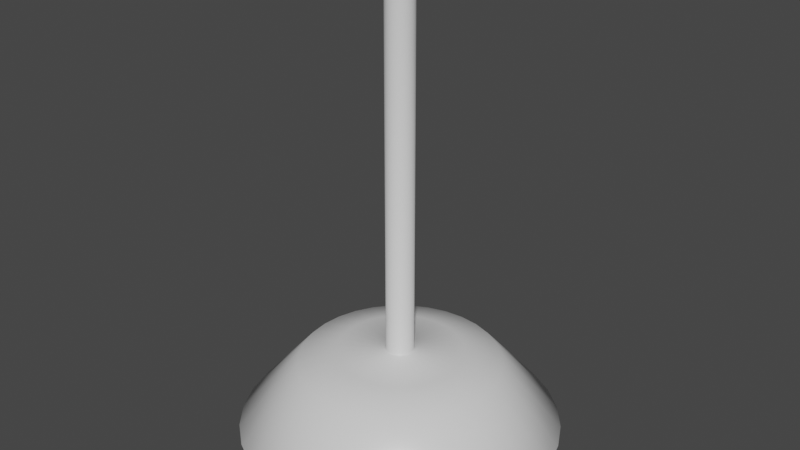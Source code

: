 # Source: lampa_sufitowa.blend  (saved by Blender 2.91.10; exported with 4.5.12 LTS)
import bpy
from mathutils import Matrix  # noqa: F401  (used for matrix-valued properties, if any)

bpy.ops.wm.read_factory_settings(use_empty=True)
scene = bpy.context.scene
scene.name = 'Scene'

# ---- collections
col_collection = bpy.data.collections.new('Collection'); scene.collection.children.link(col_collection)

# ---- materials (node trees are filled in below, after node groups)
mat_metal = bpy.data.materials.new('metal')
mat_metal.alpha_threshold = 0.0
mat_metal.use_transparent_shadow = False
mat_metal.line_color = (0.0, 0.0, 0.0, 1.0)

# ---- material node trees
mat_metal.use_nodes = True; mat_metal.node_tree.nodes.clear()
_N = mat_metal.node_tree.nodes; _L = mat_metal.node_tree.links
n0 = _N.new('ShaderNodeOutputMaterial'); n0.name = 'Material Output'; n0.location = (300, 300)
n1 = _N.new('ShaderNodeBsdfPrincipled'); n1.name = 'Principled BSDF'; n1.location = (10, 300)
n1.distribution = 'GGX'
n1.subsurface_method = 'BURLEY'
n1.inputs[2].default_value = 0.4
n1.inputs[3].default_value = 1.45
n1.inputs[27].default_value = (0.0, 0.0, 0.0, 1.0)
n1.inputs[28].default_value = 1.0
_L.new(n1.outputs[0], n0.inputs[0])
n0.is_active_output = True

# ---- world
world_world = bpy.data.worlds.new('World'); scene.world = world_world
world_world.use_nodes = True; world_world.node_tree.nodes.clear()
_N = world_world.node_tree.nodes; _L = world_world.node_tree.links
n0 = _N.new('ShaderNodeOutputWorld'); n0.name = 'World Output'; n0.location = (300, 300)
n1 = _N.new('ShaderNodeBackground'); n1.name = 'Background'; n1.location = (10, 300)
n1.inputs[0].default_value = (0.05088, 0.05088, 0.05088, 1.0)
_L.new(n1.outputs[0], n0.inputs[0])
n0.is_active_output = True
world_world.color = (0.05088, 0.05088, 0.05088)
world_world.use_sun_shadow = False
world_world.sun_shadow_jitter_overblur = 0.0

# ---- meshes
me_cylinder = bpy.data.meshes.new('Cylinder')
me_cylinder.from_pydata([(4.486e-08, 0.6222, 1.0), (0.1214, 0.6103, 1.0), (0.2381, 0.5749, 1.0), (0.3457, 0.5174, 1.0), (0.44, 0.44, 1.0), (0.5174, 0.3457, 1.0), (0.5749, 0.2381, 1.0), (0.6103, 0.1214, 1.0), (0.6222, 1.546e-07, 1.0), (0.6103, -0.1214, 1.0), (0.5749, -0.2381, 1.0), (0.5174, -0.3457, 1.0), (0.44, -0.44, 1.0), (0.3457, -0.5174, 1.0), (0.2381, -0.5749, 1.0), (0.1214, -0.6103, 1.0), (-1.579e-07, -0.6222, 1.0), (-0.1214, -0.6103, 1.0), (-0.2381, -0.5749, 1.0), (-0.3457, -0.5174, 1.0), (-0.44, -0.44, 1.0), (-0.5174, -0.3457, 1.0), (-0.5749, -0.2381, 1.0), (-0.6103, -0.1214, 1.0), (-0.6222, 7.085e-07, 1.0), (-0.6103, 0.1214, 1.0), (-0.5749, 0.2381, 1.0), (-0.5174, 0.3457, 1.0), (-0.44, 0.44, 1.0), (-0.3457, 0.5174, 1.0), (-0.2381, 0.5749, 1.0), (-0.1214, 0.6103, 1.0), (0.07593, 0.3817, 1.066), (7e-08, 0.3892, 1.066), (0.1489, 0.3596, 1.066), (0.2162, 0.3236, 1.066), (0.2752, 0.2752, 1.066), (0.3236, 0.2162, 1.066), (0.3596, 0.1489, 1.066), (0.3817, 0.07593, 1.066), (0.3892, 2.083e-07, 1.066), (0.3817, -0.07593, 1.066), (0.3596, -0.1489, 1.066), (0.3236, -0.2162, 1.066), (0.2752, -0.2752, 1.066), (0.2162, -0.3236, 1.066), (0.1489, -0.3596, 1.066), (0.07593, -0.3817, 1.066), (-5.683e-08, -0.3892, 1.066), (-0.07593, -0.3817, 1.066), (-0.1489, -0.3596, 1.066), (-0.2162, -0.3236, 1.066), (-0.2752, -0.2752, 1.066), (-0.3236, -0.2162, 1.066), (-0.3596, -0.1489, 1.066), (-0.3817, -0.07593, 1.066), (-0.3892, 5.548e-07, 1.066), (-0.3817, 0.07593, 1.066), (-0.3596, 0.1489, 1.066), (-0.3236, 0.2162, 1.066), (-0.2752, 0.2752, 1.066), (-0.2162, 0.3236, 1.066), (-0.1489, 0.3596, 1.066), (-0.07593, 0.3817, 1.066), (0.01662, 0.08355, 3.253), (2.605e-07, 0.08519, 3.253), (0.0326, 0.0787, 3.253), (0.04733, 0.07083, 3.253), (0.06024, 0.06024, 3.253), (0.07083, 0.04733, 3.253), (0.0787, 0.0326, 3.253), (0.08355, 0.01662, 3.253), (0.08519, 2.944e-07, 3.253), (0.08355, -0.01662, 3.253), (0.0787, -0.0326, 3.253), (0.07083, -0.04733, 3.253), (0.06024, -0.06024, 3.253), (0.04733, -0.07083, 3.253), (0.0326, -0.0787, 3.253), (0.01662, -0.08355, 3.253), (2.327e-07, -0.08519, 3.253), (-0.01662, -0.08355, 3.253), (-0.0326, -0.0787, 3.253), (-0.04733, -0.07083, 3.253), (-0.06024, -0.06024, 3.253), (-0.07083, -0.04733, 3.253), (-0.0787, -0.0326, 3.253), (-0.08355, -0.01662, 3.253), (-0.08519, 3.702e-07, 3.253), (-0.08355, 0.01662, 3.253), (-0.0787, 0.0326, 3.253), (-0.07083, 0.04733, 3.253), (-0.06024, 0.06024, 3.253), (-0.04733, 0.07083, 3.253), (-0.0326, 0.0787, 3.253), (-0.01662, 0.08355, 3.253), (4.97e-08, 0.4387, 0.9073), (0.08559, 0.4303, 0.9073), (0.1679, 0.4053, 0.9073), (0.2437, 0.3648, 0.9073), (0.3102, 0.3102, 0.9073), (0.3648, 0.2437, 0.9073), (0.4053, 0.1679, 0.9073), (0.4303, 0.08559, 0.9073), (0.4387, 2.108e-07, 0.9073), (0.4303, -0.08559, 0.9073), (0.4053, -0.1679, 0.9073), (0.3648, -0.2437, 0.9073), (0.3102, -0.3102, 0.9073), (0.2437, -0.3648, 0.9073), (0.1679, -0.4053, 0.9073), (0.08559, -0.4303, 0.9073), (-9.324e-08, -0.4387, 0.9073), (-0.08559, -0.4303, 0.9073), (-0.1679, -0.4053, 0.9073), (-0.2437, -0.3648, 0.9073), (-0.3102, -0.3102, 0.9073), (-0.3648, -0.2437, 0.9073), (-0.4053, -0.1679, 0.9073), (-0.4303, -0.08558, 0.9073), (-0.4387, 6.013e-07, 0.9073), (-0.4303, 0.08559, 0.9073), (-0.4053, 0.1679, 0.9073), (-0.3648, 0.2437, 0.9073), (-0.3102, 0.3102, 0.9073), (-0.2437, 0.3648, 0.9073), (-0.1679, 0.4053, 0.9073), (-0.08558, 0.4303, 0.9073), (1.321e-09, 0.9889, 0.5654), (8.643e-10, 0.9927, 0.5738), (0.1937, 0.9736, 0.5738), (0.1929, 0.9699, 0.5654), (0.3799, 0.9172, 0.5738), (0.3784, 0.9136, 0.5654), (0.5515, 0.8254, 0.5738), (0.5494, 0.8222, 0.5654), (0.702, 0.702, 0.5738), (0.6992, 0.6992, 0.5654), (0.8254, 0.5515, 0.5738), (0.8222, 0.5494, 0.5654), (0.9172, 0.3799, 0.5738), (0.9136, 0.3784, 0.5654), (0.9736, 0.1937, 0.5738), (0.9699, 0.1929, 0.5654), (0.9927, 7.702e-08, 0.5738), (0.9889, 7.783e-08, 0.5654), (0.9736, -0.1937, 0.5738), (0.9699, -0.1929, 0.5654), (0.9172, -0.3799, 0.5738), (0.9136, -0.3784, 0.5654), (0.8254, -0.5515, 0.5738), (0.8222, -0.5494, 0.5654), (0.702, -0.702, 0.5738), (0.6992, -0.6992, 0.5654), (0.5515, -0.8254, 0.5738), (0.5494, -0.8222, 0.5654), (0.3799, -0.9172, 0.5738), (0.3784, -0.9136, 0.5654), (0.1937, -0.9736, 0.5738), (0.1929, -0.9699, 0.5654), (-3.226e-07, -0.9927, 0.5738), (-3.209e-07, -0.9889, 0.5654), (-0.1937, -0.9736, 0.5738), (-0.1929, -0.9699, 0.5654), (-0.3799, -0.9172, 0.5738), (-0.3784, -0.9136, 0.5654), (-0.5515, -0.8254, 0.5738), (-0.5494, -0.8222, 0.5654), (-0.702, -0.702, 0.5738), (-0.6992, -0.6992, 0.5654), (-0.8254, -0.5515, 0.5738), (-0.8222, -0.5494, 0.5654), (-0.9172, -0.3799, 0.5738), (-0.9136, -0.3784, 0.5654), (-0.9736, -0.1937, 0.5738), (-0.9699, -0.1929, 0.5654), (-0.9927, 9.606e-07, 0.5738), (-0.9889, 9.58e-07, 0.5654), (-0.9736, 0.1937, 0.5738), (-0.9699, 0.1929, 0.5654), (-0.9172, 0.3799, 0.5738), (-0.9136, 0.3784, 0.5654), (-0.8254, 0.5515, 0.5738), (-0.8222, 0.5494, 0.5654), (-0.702, 0.702, 0.5738), (-0.6992, 0.6992, 0.5654), (-0.5515, 0.8254, 0.5738), (-0.5494, 0.8222, 0.5654), (-0.3799, 0.9172, 0.5738), (-0.3784, 0.9136, 0.5654), (-0.1937, 0.9736, 0.5738), (-0.1929, 0.9699, 0.5654), (9.169e-09, 0.9207, 0.5725), (7.074e-09, 0.9404, 0.5654), (0.1835, 0.9224, 0.5654), (0.1796, 0.903, 0.5725), (0.3599, 0.8688, 0.5654), (0.3523, 0.8506, 0.5725), (0.5225, 0.7819, 0.5654), (0.5115, 0.7656, 0.5725), (0.665, 0.665, 0.5654), (0.6511, 0.6511, 0.5725), (0.7819, 0.5225, 0.5654), (0.7656, 0.5115, 0.5725), (0.8688, 0.3599, 0.5654), (0.8506, 0.3523, 0.5725), (0.9224, 0.1835, 0.5654), (0.903, 0.1796, 0.5725), (0.9404, 8.798e-08, 0.5654), (0.9207, 9.241e-08, 0.5725), (0.9224, -0.1835, 0.5654), (0.903, -0.1796, 0.5725), (0.8688, -0.3599, 0.5654), (0.8506, -0.3523, 0.5725), (0.7819, -0.5225, 0.5654), (0.7656, -0.5115, 0.5725), (0.665, -0.665, 0.5654), (0.6511, -0.6511, 0.5725), (0.5225, -0.7819, 0.5654), (0.5115, -0.7656, 0.5725), (0.3599, -0.8688, 0.5654), (0.3523, -0.8506, 0.5725), (0.1835, -0.9224, 0.5654), (0.1796, -0.903, 0.5725), (-2.994e-07, -0.9404, 0.5654), (-2.908e-07, -0.9207, 0.5725), (-0.1835, -0.9224, 0.5654), (-0.1796, -0.903, 0.5725), (-0.3599, -0.8688, 0.5654), (-0.3523, -0.8506, 0.5725), (-0.5225, -0.7819, 0.5654), (-0.5115, -0.7656, 0.5725), (-0.665, -0.665, 0.5654), (-0.6511, -0.6511, 0.5725), (-0.7819, -0.5225, 0.5654), (-0.7656, -0.5115, 0.5725), (-0.8688, -0.3599, 0.5654), (-0.8506, -0.3523, 0.5725), (-0.9224, -0.1835, 0.5654), (-0.903, -0.1796, 0.5725), (-0.9404, 9.25e-07, 0.5654), (-0.9207, 9.12e-07, 0.5725), (-0.9224, 0.1835, 0.5654), (-0.903, 0.1796, 0.5725), (-0.8688, 0.3599, 0.5654), (-0.8506, 0.3523, 0.5725), (-0.7819, 0.5225, 0.5654), (-0.7656, 0.5115, 0.5725), (-0.665, 0.665, 0.5654), (-0.6511, 0.6511, 0.5725), (-0.5225, 0.7819, 0.5654), (-0.5115, 0.7656, 0.5725), (-0.3599, 0.8688, 0.5654), (-0.3523, 0.8506, 0.5725), (-0.1835, 0.9224, 0.5654), (-0.1796, 0.903, 0.5725), (4.605e-08, 0.5114, 0.8967), (4.504e-08, 0.5232, 0.9002), (0.1021, 0.5131, 0.9002), (0.09978, 0.5016, 0.8967), (0.2002, 0.4834, 0.9002), (0.1957, 0.4725, 0.8967), (0.2907, 0.435, 0.9002), (0.2841, 0.4252, 0.8967), (0.37, 0.37, 0.9002), (0.3616, 0.3616, 0.8967), (0.435, 0.2907, 0.9002), (0.4252, 0.2841, 0.8967), (0.4834, 0.2002, 0.9002), (0.4725, 0.1957, 0.8967), (0.5131, 0.1021, 0.9002), (0.5016, 0.09978, 0.8967), (0.5232, 1.901e-07, 0.9002), (0.5114, 1.93e-07, 0.8967), (0.5131, -0.1021, 0.9002), (0.5016, -0.09978, 0.8967), (0.4834, -0.2002, 0.9002), (0.4725, -0.1957, 0.8967), (0.435, -0.2907, 0.9002), (0.4252, -0.2841, 0.8967), (0.37, -0.37, 0.9002), (0.3616, -0.3616, 0.8967), (0.2907, -0.435, 0.9002), (0.2841, -0.4252, 0.8967), (0.2002, -0.4834, 0.9002), (0.1957, -0.4725, 0.8967), (0.1021, -0.5131, 0.9002), (0.09978, -0.5016, 0.8967), (-1.254e-07, -0.5232, 0.9002), (-1.206e-07, -0.5114, 0.8967), (-0.1021, -0.5131, 0.9002), (-0.09978, -0.5016, 0.8967), (-0.2002, -0.4834, 0.9002), (-0.1957, -0.4725, 0.8967), (-0.2907, -0.435, 0.9002), (-0.2841, -0.4252, 0.8967), (-0.37, -0.37, 0.9002), (-0.3616, -0.3616, 0.8967), (-0.435, -0.2907, 0.9002), (-0.4252, -0.2841, 0.8967), (-0.4834, -0.2002, 0.9002), (-0.4725, -0.1957, 0.8967), (-0.5131, -0.1021, 0.9002), (-0.5016, -0.09978, 0.8967), (-0.5232, 6.558e-07, 0.9002), (-0.5114, 6.482e-07, 0.8967), (-0.5131, 0.1021, 0.9002), (-0.5016, 0.09978, 0.8967), (-0.4834, 0.2002, 0.9002), (-0.4725, 0.1957, 0.8967), (-0.435, 0.2907, 0.9002), (-0.4252, 0.2841, 0.8967), (-0.37, 0.37, 0.9002), (-0.3616, 0.3616, 0.8967), (-0.2907, 0.435, 0.9002), (-0.2841, 0.4252, 0.8967), (-0.2002, 0.4834, 0.9002), (-0.1957, 0.4725, 0.8967), (-0.1021, 0.5131, 0.9002), (-0.09977, 0.5016, 0.8967), (0.01662, 0.08355, 1.09), (0.01879, 0.09445, 1.079), (1.083e-07, 0.0963, 1.079), (1.109e-07, 0.08519, 1.09), (0.0326, 0.0787, 1.09), (0.03685, 0.08897, 1.079), (0.04733, 0.07083, 1.09), (0.0535, 0.08007, 1.079), (0.06024, 0.06024, 1.09), (0.0681, 0.0681, 1.079), (0.07083, 0.04733, 1.09), (0.08007, 0.0535, 1.079), (0.0787, 0.0326, 1.09), (0.08897, 0.03685, 1.079), (0.08355, 0.01662, 1.09), (0.09445, 0.01879, 1.079), (0.08519, 2.944e-07, 1.09), (0.0963, 2.913e-07, 1.079), (0.08355, -0.01662, 1.09), (0.09445, -0.01879, 1.079), (0.0787, -0.0326, 1.09), (0.08897, -0.03685, 1.079), (0.07083, -0.04733, 1.09), (0.08007, -0.0535, 1.079), (0.06024, -0.06024, 1.09), (0.0681, -0.0681, 1.079), (0.04733, -0.07083, 1.09), (0.0535, -0.08007, 1.079), (0.0326, -0.0787, 1.09), (0.03685, -0.08897, 1.079), (0.01662, -0.08355, 1.09), (0.01879, -0.09445, 1.079), (8.316e-08, -0.08519, 1.09), (7.688e-08, -0.0963, 1.079), (-0.01662, -0.08355, 1.09), (-0.01879, -0.09445, 1.079), (-0.0326, -0.0787, 1.09), (-0.03685, -0.08897, 1.079), (-0.04733, -0.07083, 1.09), (-0.0535, -0.08007, 1.079), (-0.06024, -0.06024, 1.09), (-0.0681, -0.0681, 1.079), (-0.07083, -0.04733, 1.09), (-0.08007, -0.0535, 1.079), (-0.0787, -0.0326, 1.09), (-0.08897, -0.03685, 1.079), (-0.08355, -0.01662, 1.09), (-0.09445, -0.01879, 1.079), (-0.08519, 3.702e-07, 1.09), (-0.0963, 3.77e-07, 1.079), (-0.08355, 0.01662, 1.09), (-0.09445, 0.01879, 1.079), (-0.0787, 0.0326, 1.09), (-0.08897, 0.03685, 1.079), (-0.07083, 0.04733, 1.09), (-0.08007, 0.0535, 1.079), (-0.06024, 0.06024, 1.09), (-0.0681, 0.0681, 1.079), (-0.04733, 0.07083, 1.09), (-0.0535, 0.08007, 1.079), (-0.0326, 0.0787, 1.09), (-0.03685, 0.08897, 1.079), (-0.01662, 0.08355, 1.09), (-0.01879, 0.09445, 1.079), (4.933e-08, 0.4636, 0.7751), (4.852e-08, 0.4779, 0.7857), (0.09324, 0.4688, 0.7857), (0.09045, 0.4547, 0.7751), (0.1829, 0.4416, 0.7857), (0.1774, 0.4283, 0.7751), (0.2655, 0.3974, 0.7857), (0.2576, 0.3855, 0.7751), (0.338, 0.338, 0.7857), (0.3278, 0.3278, 0.7751), (0.3974, 0.2655, 0.7857), (0.3855, 0.2576, 0.7751), (0.4416, 0.1829, 0.7857), (0.4283, 0.1774, 0.7751), (0.4688, 0.09324, 0.7857), (0.4547, 0.09045, 0.7751), (0.4779, 2.012e-07, 0.7857), (0.4636, 2.047e-07, 0.7751), (0.4688, -0.09324, 0.7857), (0.4547, -0.09045, 0.7751), (0.4416, -0.1829, 0.7857), (0.4283, -0.1774, 0.7751), (0.3974, -0.2655, 0.7857), (0.3855, -0.2576, 0.7751), (0.338, -0.338, 0.7857), (0.3278, -0.3278, 0.7751), (0.2655, -0.3974, 0.7857), (0.2576, -0.3855, 0.7751), (0.1829, -0.4416, 0.7857), (0.1774, -0.4283, 0.7751), (0.09324, -0.4688, 0.7857), (0.09045, -0.4547, 0.7751), (-1.072e-07, -0.4779, 0.7857), (-1.017e-07, -0.4636, 0.7751), (-0.09324, -0.4688, 0.7857), (-0.09045, -0.4547, 0.7751), (-0.1829, -0.4416, 0.7857), (-0.1774, -0.4283, 0.7751), (-0.2655, -0.3974, 0.7857), (-0.2576, -0.3855, 0.7751), (-0.338, -0.338, 0.7857), (-0.3278, -0.3278, 0.7751), (-0.3974, -0.2655, 0.7857), (-0.3855, -0.2576, 0.7751), (-0.4416, -0.1829, 0.7857), (-0.4283, -0.1774, 0.7751), (-0.4688, -0.09324, 0.7857), (-0.4547, -0.09045, 0.7751), (-0.4779, 6.266e-07, 0.7857), (-0.4636, 6.174e-07, 0.7751), (-0.4688, 0.09324, 0.7857), (-0.4547, 0.09045, 0.7751), (-0.4416, 0.1829, 0.7857), (-0.4283, 0.1774, 0.7751), (-0.3974, 0.2655, 0.7857), (-0.3855, 0.2576, 0.7751), (-0.338, 0.338, 0.7857), (-0.3278, 0.3278, 0.7751), (-0.2655, 0.3974, 0.7857), (-0.2576, 0.3855, 0.7751), (-0.1829, 0.4416, 0.7857), (-0.1774, 0.4283, 0.7751), (-0.09324, 0.4688, 0.7857), (-0.09045, 0.4547, 0.7751), (5.213e-08, 0.4074, 0.7858), (5.178e-08, 0.4158, 0.7751), (0.08112, 0.4078, 0.7751), (0.07949, 0.3996, 0.7858), (0.1591, 0.3842, 0.7751), (0.1559, 0.3764, 0.7858), (0.231, 0.3457, 0.7751), (0.2264, 0.3388, 0.7858), (0.294, 0.294, 0.7751), (0.2881, 0.2881, 0.7858), (0.3457, 0.231, 0.7751), (0.3388, 0.2264, 0.7858), (0.3842, 0.1591, 0.7751), (0.3764, 0.1559, 0.7858), (0.4078, 0.08112, 0.7751), (0.3996, 0.07949, 0.7858), (0.4158, 2.164e-07, 0.7751), (0.4074, 2.185e-07, 0.7858), (0.4078, -0.08112, 0.7751), (0.3996, -0.07949, 0.7858), (0.3842, -0.1591, 0.7751), (0.3764, -0.1559, 0.7858), (0.3457, -0.231, 0.7751), (0.3388, -0.2264, 0.7858), (0.294, -0.294, 0.7751), (0.2881, -0.2881, 0.7858), (0.231, -0.3457, 0.7751), (0.2264, -0.3388, 0.7858), (0.1591, -0.3842, 0.7751), (0.1559, -0.3764, 0.7858), (0.08112, -0.4078, 0.7751), (0.07949, -0.3996, 0.7858), (-8.371e-08, -0.4158, 0.7751), (-8.063e-08, -0.4074, 0.7858), (-0.08112, -0.4078, 0.7751), (-0.07949, -0.3996, 0.7858), (-0.1591, -0.3842, 0.7751), (-0.1559, -0.3764, 0.7858), (-0.231, -0.3457, 0.7751), (-0.2264, -0.3388, 0.7858), (-0.294, -0.294, 0.7751), (-0.2881, -0.2881, 0.7858), (-0.3457, -0.231, 0.7751), (-0.3388, -0.2264, 0.7858), (-0.3842, -0.1591, 0.7751), (-0.3764, -0.1559, 0.7858), (-0.4078, -0.08112, 0.7751), (-0.3996, -0.07949, 0.7858), (-0.4158, 5.866e-07, 0.7751), (-0.4074, 5.812e-07, 0.7858), (-0.4078, 0.08112, 0.7751), (-0.3996, 0.07949, 0.7858), (-0.3842, 0.1591, 0.7751), (-0.3764, 0.1559, 0.7858), (-0.3457, 0.231, 0.7751), (-0.3388, 0.2264, 0.7858), (-0.294, 0.294, 0.7751), (-0.2881, 0.2881, 0.7858), (-0.231, 0.3457, 0.7751), (-0.2264, 0.3388, 0.7858), (-0.1591, 0.3842, 0.7751), (-0.1559, 0.3764, 0.7858), (-0.08112, 0.4078, 0.7751), (-0.07949, 0.3996, 0.7858)], [], [(190, 31, 0, 129), (131, 133, 196, 194), (133, 135, 198, 196), (135, 137, 200, 198), (137, 139, 202, 200), (139, 141, 204, 202), (141, 143, 206, 204), (143, 145, 208, 206), (145, 147, 210, 208), (147, 149, 212, 210), (149, 151, 214, 212), (151, 153, 216, 214), (153, 155, 218, 216), (155, 157, 220, 218), (157, 159, 222, 220), (159, 161, 224, 222), (161, 163, 226, 224), (163, 165, 228, 226), (165, 167, 230, 228), (167, 169, 232, 230), (169, 171, 234, 232), (171, 173, 236, 234), (173, 175, 238, 236), (175, 177, 240, 238), (177, 179, 242, 240), (179, 181, 244, 242), (181, 183, 246, 244), (183, 185, 248, 246), (185, 187, 250, 248), (187, 189, 252, 250), (7, 6, 38, 39), (189, 191, 254, 252), (191, 128, 193, 254), (134, 3, 4, 136), (342, 340, 74, 75), (16, 15, 47, 48), (25, 24, 56, 57), (3, 2, 34, 35), (12, 11, 43, 44), (21, 20, 52, 53), (30, 29, 61, 62), (8, 7, 39, 40), (17, 16, 48, 49), (26, 25, 57, 58), (4, 3, 35, 36), (13, 12, 44, 45), (22, 21, 53, 54), (31, 30, 62, 63), (9, 8, 40, 41), (18, 17, 49, 50), (27, 26, 58, 59), (5, 4, 36, 37), (14, 13, 45, 46), (23, 22, 54, 55), (1, 0, 33, 32), (0, 31, 63, 33), (10, 9, 41, 42), (19, 18, 50, 51), (28, 27, 59, 60), (6, 5, 37, 38), (15, 14, 46, 47), (24, 23, 55, 56), (2, 1, 32, 34), (11, 10, 42, 43), (20, 19, 51, 52), (29, 28, 60, 61), (209, 211, 274, 272), (152, 12, 13, 154), (170, 21, 22, 172), (188, 30, 31, 190), (144, 8, 9, 146), (162, 17, 18, 164), (180, 26, 27, 182), (136, 4, 5, 138), (154, 13, 14, 156), (172, 22, 23, 174), (192, 195, 258, 257), (146, 9, 10, 148), (164, 18, 19, 166), (182, 27, 28, 184), (138, 5, 6, 140), (156, 14, 15, 158), (174, 23, 24, 176), (129, 0, 1, 130), (130, 1, 2, 132), (148, 10, 11, 150), (166, 19, 20, 168), (184, 28, 29, 186), (140, 6, 7, 142), (158, 15, 16, 160), (176, 24, 25, 178), (132, 2, 3, 134), (150, 11, 12, 152), (168, 20, 21, 170), (186, 29, 30, 188), (142, 7, 8, 144), (160, 16, 17, 162), (178, 25, 26, 180), (96, 127, 511, 448), (237, 239, 302, 300), (211, 213, 276, 274), (239, 241, 304, 302), (213, 215, 278, 276), (241, 243, 306, 304), (215, 217, 280, 278), (243, 245, 308, 306), (217, 219, 282, 280), (245, 247, 310, 308), (219, 221, 284, 282), (247, 249, 312, 310), (221, 223, 286, 284), (255, 192, 257, 318), (249, 251, 314, 312), (223, 225, 288, 286), (197, 199, 262, 260), (251, 253, 316, 314), (225, 227, 290, 288), (199, 201, 264, 262), (253, 255, 318, 316), (227, 229, 292, 290), (201, 203, 266, 264), (256, 259, 386, 385), (229, 231, 294, 292), (203, 205, 268, 266), (195, 197, 260, 258), (231, 233, 296, 294), (205, 207, 270, 268), (233, 235, 298, 296), (207, 209, 272, 270), (235, 237, 300, 298), (360, 358, 83, 84), (370, 368, 88, 89), (344, 342, 75, 76), (372, 370, 89, 90), (346, 344, 76, 77), (374, 372, 90, 91), (348, 346, 77, 78), (376, 374, 91, 92), (350, 348, 78, 79), (324, 320, 64, 66), (378, 376, 92, 93), (352, 350, 79, 80), (32, 33, 322, 321), (380, 378, 93, 94), (354, 352, 80, 81), (328, 326, 67, 68), (382, 380, 94, 95), (356, 354, 81, 82), (330, 328, 68, 69), (384, 387, 450, 449), (51, 50, 357, 359), (332, 330, 69, 70), (326, 324, 66, 67), (358, 356, 82, 83), (334, 332, 70, 71), (362, 360, 84, 85), (336, 334, 71, 72), (364, 362, 85, 86), (338, 336, 72, 73), (366, 364, 86, 87), (340, 338, 73, 74), (368, 366, 87, 88), (38, 37, 331, 333), (52, 51, 359, 361), (39, 38, 333, 335), (53, 52, 361, 363), (40, 39, 335, 337), (54, 53, 363, 365), (41, 40, 337, 339), (55, 54, 365, 367), (42, 41, 339, 341), (56, 55, 367, 369), (43, 42, 341, 343), (57, 56, 369, 371), (44, 43, 343, 345), (58, 57, 371, 373), (45, 44, 345, 347), (59, 58, 373, 375), (46, 45, 347, 349), (34, 32, 321, 325), (60, 59, 375, 377), (47, 46, 349, 351), (323, 382, 95, 65), (61, 60, 377, 379), (48, 47, 351, 353), (35, 34, 325, 327), (62, 61, 379, 381), (49, 48, 353, 355), (36, 35, 327, 329), (63, 62, 381, 383), (50, 49, 355, 357), (37, 36, 329, 331), (33, 63, 383, 322), (96, 97, 98, 99, 100, 101, 102, 103, 104, 105, 106, 107, 108, 109, 110, 111, 112, 113, 114, 115, 116, 117, 118, 119, 120, 121, 122, 123, 124, 125, 126, 127), (124, 123, 503, 505), (275, 277, 404, 402), (123, 122, 501, 503), (273, 275, 402, 400), (122, 121, 499, 501), (271, 273, 400, 398), (121, 120, 497, 499), (269, 271, 398, 396), (259, 261, 388, 386), (120, 119, 495, 497), (267, 269, 396, 394), (320, 323, 65, 64), (119, 118, 493, 495), (265, 267, 394, 392), (317, 319, 446, 444), (118, 117, 491, 493), (263, 265, 392, 390), (315, 317, 444, 442), (117, 116, 489, 491), (261, 263, 390, 388), (313, 315, 442, 440), (116, 115, 487, 489), (319, 256, 385, 446), (311, 313, 440, 438), (115, 114, 485, 487), (309, 311, 438, 436), (114, 113, 483, 485), (307, 309, 436, 434), (113, 112, 481, 483), (305, 307, 434, 432), (112, 111, 479, 481), (417, 419, 482, 480), (391, 393, 456, 454), (445, 447, 510, 508), (419, 421, 484, 482), (393, 395, 458, 456), (97, 96, 448, 451), (421, 423, 486, 484), (395, 397, 460, 458), (387, 389, 452, 450), (423, 425, 488, 486), (397, 399, 462, 460), (425, 427, 490, 488), (399, 401, 464, 462), (427, 429, 492, 490), (401, 403, 466, 464), (429, 431, 494, 492), (403, 405, 468, 466), (431, 433, 496, 494), (405, 407, 470, 468), (433, 435, 498, 496), (407, 409, 472, 470), (435, 437, 500, 498), (409, 411, 474, 472), (437, 439, 502, 500), (411, 413, 476, 474), (439, 441, 504, 502), (413, 415, 478, 476), (447, 384, 449, 510), (441, 443, 506, 504), (415, 417, 480, 478), (389, 391, 454, 452), (443, 445, 508, 506), (277, 279, 406, 404), (125, 124, 505, 507), (99, 98, 453, 455), (279, 281, 408, 406), (126, 125, 507, 509), (100, 99, 455, 457), (281, 283, 410, 408), (127, 126, 509, 511), (101, 100, 457, 459), (283, 285, 412, 410), (102, 101, 459, 461), (285, 287, 414, 412), (98, 97, 451, 453), (103, 102, 461, 463), (287, 289, 416, 414), (104, 103, 463, 465), (289, 291, 418, 416), (105, 104, 465, 467), (291, 293, 420, 418), (106, 105, 467, 469), (293, 295, 422, 420), (107, 106, 469, 471), (295, 297, 424, 422), (108, 107, 471, 473), (297, 299, 426, 424), (109, 108, 473, 475), (299, 301, 428, 426), (110, 109, 475, 477), (301, 303, 430, 428), (111, 110, 477, 479), (303, 305, 432, 430), (129, 130, 131, 128), (130, 132, 133, 131), (132, 134, 135, 133), (134, 136, 137, 135), (136, 138, 139, 137), (138, 140, 141, 139), (140, 142, 143, 141), (142, 144, 145, 143), (144, 146, 147, 145), (146, 148, 149, 147), (148, 150, 151, 149), (150, 152, 153, 151), (152, 154, 155, 153), (154, 156, 157, 155), (156, 158, 159, 157), (158, 160, 161, 159), (160, 162, 163, 161), (162, 164, 165, 163), (164, 166, 167, 165), (166, 168, 169, 167), (168, 170, 171, 169), (170, 172, 173, 171), (172, 174, 175, 173), (174, 176, 177, 175), (176, 178, 179, 177), (178, 180, 181, 179), (180, 182, 183, 181), (182, 184, 185, 183), (184, 186, 187, 185), (186, 188, 189, 187), (188, 190, 191, 189), (190, 129, 128, 191), (193, 194, 195, 192), (194, 196, 197, 195), (196, 198, 199, 197), (198, 200, 201, 199), (200, 202, 203, 201), (202, 204, 205, 203), (204, 206, 207, 205), (206, 208, 209, 207), (208, 210, 211, 209), (210, 212, 213, 211), (212, 214, 215, 213), (214, 216, 217, 215), (216, 218, 219, 217), (218, 220, 221, 219), (220, 222, 223, 221), (222, 224, 225, 223), (224, 226, 227, 225), (226, 228, 229, 227), (228, 230, 231, 229), (230, 232, 233, 231), (232, 234, 235, 233), (234, 236, 237, 235), (236, 238, 239, 237), (238, 240, 241, 239), (240, 242, 243, 241), (242, 244, 245, 243), (244, 246, 247, 245), (246, 248, 249, 247), (248, 250, 251, 249), (250, 252, 253, 251), (252, 254, 255, 253), (254, 193, 192, 255), (257, 258, 259, 256), (258, 260, 261, 259), (260, 262, 263, 261), (262, 264, 265, 263), (264, 266, 267, 265), (266, 268, 269, 267), (268, 270, 271, 269), (270, 272, 273, 271), (272, 274, 275, 273), (274, 276, 277, 275), (276, 278, 279, 277), (278, 280, 281, 279), (280, 282, 283, 281), (282, 284, 285, 283), (284, 286, 287, 285), (286, 288, 289, 287), (288, 290, 291, 289), (290, 292, 293, 291), (292, 294, 295, 293), (294, 296, 297, 295), (296, 298, 299, 297), (298, 300, 301, 299), (300, 302, 303, 301), (302, 304, 305, 303), (304, 306, 307, 305), (306, 308, 309, 307), (308, 310, 311, 309), (310, 312, 313, 311), (312, 314, 315, 313), (314, 316, 317, 315), (316, 318, 319, 317), (318, 257, 256, 319), (321, 322, 323, 320), (325, 321, 320, 324), (327, 325, 324, 326), (329, 327, 326, 328), (331, 329, 328, 330), (333, 331, 330, 332), (335, 333, 332, 334), (337, 335, 334, 336), (339, 337, 336, 338), (341, 339, 338, 340), (343, 341, 340, 342), (345, 343, 342, 344), (347, 345, 344, 346), (349, 347, 346, 348), (351, 349, 348, 350), (353, 351, 350, 352), (355, 353, 352, 354), (357, 355, 354, 356), (359, 357, 356, 358), (361, 359, 358, 360), (363, 361, 360, 362), (365, 363, 362, 364), (367, 365, 364, 366), (369, 367, 366, 368), (371, 369, 368, 370), (373, 371, 370, 372), (375, 373, 372, 374), (377, 375, 374, 376), (379, 377, 376, 378), (381, 379, 378, 380), (383, 381, 380, 382), (322, 383, 382, 323), (385, 386, 387, 384), (386, 388, 389, 387), (388, 390, 391, 389), (390, 392, 393, 391), (392, 394, 395, 393), (394, 396, 397, 395), (396, 398, 399, 397), (398, 400, 401, 399), (400, 402, 403, 401), (402, 404, 405, 403), (404, 406, 407, 405), (406, 408, 409, 407), (408, 410, 411, 409), (410, 412, 413, 411), (412, 414, 415, 413), (414, 416, 417, 415), (416, 418, 419, 417), (418, 420, 421, 419), (420, 422, 423, 421), (422, 424, 425, 423), (424, 426, 427, 425), (426, 428, 429, 427), (428, 430, 431, 429), (430, 432, 433, 431), (432, 434, 435, 433), (434, 436, 437, 435), (436, 438, 439, 437), (438, 440, 441, 439), (440, 442, 443, 441), (442, 444, 445, 443), (444, 446, 447, 445), (446, 385, 384, 447), (449, 450, 451, 448), (450, 452, 453, 451), (452, 454, 455, 453), (454, 456, 457, 455), (456, 458, 459, 457), (458, 460, 461, 459), (460, 462, 463, 461), (462, 464, 465, 463), (464, 466, 467, 465), (466, 468, 469, 467), (468, 470, 471, 469), (470, 472, 473, 471), (472, 474, 475, 473), (474, 476, 477, 475), (476, 478, 479, 477), (478, 480, 481, 479), (480, 482, 483, 481), (482, 484, 485, 483), (484, 486, 487, 485), (486, 488, 489, 487), (488, 490, 491, 489), (490, 492, 493, 491), (492, 494, 495, 493), (494, 496, 497, 495), (496, 498, 499, 497), (498, 500, 501, 499), (500, 502, 503, 501), (502, 504, 505, 503), (504, 506, 507, 505), (506, 508, 509, 507), (508, 510, 511, 509), (510, 449, 448, 511), (128, 131, 194, 193)])
me_cylinder.polygons.foreach_set('use_smooth', [True] * 481)
_uv = me_cylinder.uv_layers.new(name='UVMap')
_uv.uv.foreach_set('vector', [0.002039, 0.3406, 0.1134, 0.3463, 0.1133, 0.3714, 0.002605, 0.3778, 0.4077, 0.2043, 0.4167, 0.1673, 0.4257, 0.1703, 0.4171, 0.2059, 0.4167, 0.1673, 0.4313, 0.1322, 0.4398, 0.1366, 0.4257, 0.1703, 0.4313, 0.1322, 0.4513, 0.0998, 0.459, 0.1054, 0.4398, 0.1366, 0.4513, 0.0998, 0.476, 0.0709, 0.4828, 0.07767, 0.459, 0.1054, 0.476, 0.0709, 0.505, 0.04625, 0.5106, 0.05398, 0.4828, 0.07767, 0.505, 0.04625, 0.5375, 0.02643, 0.5418, 0.03494, 0.5106, 0.05398, 0.5375, 0.02643, 0.5727, 0.01194, 0.5756, 0.02102, 0.5418, 0.03494, 0.5727, 0.01194, 0.6097, 0.003134, 0.6112, 0.01256, 0.5756, 0.02102, 0.6097, 0.003134, 0.6477, 0.0002317, 0.6476, 0.00977, 0.6112, 0.01256, 0.6477, 0.0002317, 0.6856, 0.003301, 0.6841, 0.01272, 0.6476, 0.00977, 0.6856, 0.003301, 0.7226, 0.01227, 0.7196, 0.02132, 0.6841, 0.01272, 0.7226, 0.01227, 0.7576, 0.02691, 0.7533, 0.03538, 0.7196, 0.02132, 0.7576, 0.02691, 0.7899, 0.04688, 0.7843, 0.05454, 0.7533, 0.03538, 0.7899, 0.04688, 0.8186, 0.07172, 0.8118, 0.07833, 0.7843, 0.05454, 0.8186, 0.07172, 0.8426, 0.1009, 0.8347, 0.1062, 0.8118, 0.07833, 0.8426, 0.3848, 0.8184, 0.4142, 0.8116, 0.4075, 0.8346, 0.3795, 0.8184, 0.4142, 0.7896, 0.4391, 0.7839, 0.4314, 0.8116, 0.4075, 0.7896, 0.4391, 0.7571, 0.459, 0.7528, 0.4505, 0.7839, 0.4314, 0.7571, 0.459, 0.7219, 0.4736, 0.719, 0.4645, 0.7528, 0.4505, 0.7219, 0.4736, 0.6849, 0.4824, 0.6834, 0.473, 0.719, 0.4645, 0.6849, 0.4824, 0.6469, 0.4853, 0.6469, 0.4758, 0.6834, 0.473, 0.6469, 0.4853, 0.6089, 0.4823, 0.6104, 0.4729, 0.6469, 0.4758, 0.6089, 0.4823, 0.5719, 0.4733, 0.5749, 0.4643, 0.6104, 0.4729, 0.5719, 0.4733, 0.5368, 0.4587, 0.5411, 0.4502, 0.5749, 0.4643, 0.5368, 0.4587, 0.5043, 0.4388, 0.51, 0.4311, 0.5411, 0.4502, 0.5043, 0.4388, 0.4754, 0.414, 0.4822, 0.4073, 0.51, 0.4311, 0.4754, 0.414, 0.4507, 0.385, 0.4585, 0.3794, 0.4822, 0.4073, 0.4507, 0.385, 0.4309, 0.3525, 0.4394, 0.3482, 0.4585, 0.3794, 0.4309, 0.3525, 0.4164, 0.3173, 0.4255, 0.3144, 0.4394, 0.3482, 0.7159, 0.7303, 0.6938, 0.7204, 0.7175, 0.6789, 0.7311, 0.685, 0.4164, 0.3173, 0.4076, 0.2802, 0.417, 0.2788, 0.4255, 0.3144, 0.4076, 0.2802, 0.4047, 0.2423, 0.4142, 0.2423, 0.417, 0.2788, 0.02808, 0.4849, 0.129, 0.4439, 0.1393, 0.4661, 0.04402, 0.5176, 0.7374, 0.9638, 0.7335, 0.9638, 0.7335, 0.7377, 0.7374, 0.7377, 0.881, 0.632, 0.8745, 0.6554, 0.8296, 0.6382, 0.8336, 0.6236, 0.7395, 0.4866, 0.7635, 0.4858, 0.7606, 0.5332, 0.7457, 0.5337, 0.6444, 0.6688, 0.6354, 0.6465, 0.6811, 0.633, 0.6867, 0.6469, 0.831, 0.7125, 0.8102, 0.7248, 0.7897, 0.6815, 0.8026, 0.6738, 0.8302, 0.5102, 0.848, 0.5262, 0.8131, 0.5583, 0.802, 0.5483, 0.6446, 0.5528, 0.6578, 0.5327, 0.695, 0.5624, 0.6868, 0.5749, 0.7394, 0.7358, 0.7159, 0.7303, 0.7311, 0.685, 0.7457, 0.6884, 0.8792, 0.59, 0.881, 0.6138, 0.8334, 0.6129, 0.8324, 0.598, 0.7161, 0.492, 0.7395, 0.4866, 0.7457, 0.5337, 0.7312, 0.5371, 0.6574, 0.6891, 0.6444, 0.6688, 0.6867, 0.6469, 0.6948, 0.6594, 0.849, 0.6964, 0.831, 0.7125, 0.8026, 0.6738, 0.8138, 0.6638, 0.8097, 0.4978, 0.8302, 0.5102, 0.802, 0.5483, 0.7893, 0.5406, 0.6356, 0.5751, 0.6446, 0.5528, 0.6868, 0.5749, 0.6812, 0.5887, 0.7635, 0.7367, 0.7394, 0.7358, 0.7457, 0.6884, 0.7607, 0.689, 0.873, 0.5668, 0.8792, 0.59, 0.8324, 0.598, 0.8286, 0.5836, 0.6942, 0.5017, 0.7161, 0.492, 0.7312, 0.5371, 0.7176, 0.5431, 0.6741, 0.7065, 0.6574, 0.6891, 0.6948, 0.6594, 0.7052, 0.6702, 0.8637, 0.6771, 0.849, 0.6964, 0.8138, 0.6638, 0.8229, 0.6518, 0.7872, 0.4896, 0.8097, 0.4978, 0.7893, 0.5406, 0.7753, 0.5355, 0.6309, 0.6228, 0.6309, 0.5987, 0.6783, 0.6034, 0.6783, 0.6183, 0.6309, 0.5987, 0.6356, 0.5751, 0.6812, 0.5887, 0.6783, 0.6034, 0.7874, 0.733, 0.7635, 0.7367, 0.7607, 0.689, 0.7756, 0.6866, 0.8624, 0.5453, 0.873, 0.5668, 0.8286, 0.5836, 0.822, 0.5702, 0.6745, 0.5155, 0.6942, 0.5017, 0.7176, 0.5431, 0.7053, 0.5516, 0.6938, 0.7204, 0.6741, 0.7065, 0.7052, 0.6702, 0.7175, 0.6789, 0.8745, 0.6554, 0.8637, 0.6771, 0.8229, 0.6518, 0.8296, 0.6382, 0.7635, 0.4858, 0.7872, 0.4896, 0.7753, 0.5355, 0.7606, 0.5332, 0.6354, 0.6465, 0.6309, 0.6228, 0.6783, 0.6183, 0.6811, 0.633, 0.8102, 0.7248, 0.7874, 0.733, 0.7756, 0.6866, 0.7897, 0.6815, 0.848, 0.5262, 0.8624, 0.5453, 0.822, 0.5702, 0.8131, 0.5583, 0.6578, 0.5327, 0.6745, 0.5155, 0.7053, 0.5516, 0.695, 0.5624, 0.5769, 0.02496, 0.6118, 0.01665, 0.6275, 0.1169, 0.6081, 0.1215, 0.2664, 0.6794, 0.2869, 0.578, 0.3099, 0.5815, 0.3007, 0.684, 0.2063, 0.0369, 0.2549, 0.1445, 0.2313, 0.1566, 0.1715, 0.05554, 0.005567, 0.3033, 0.1162, 0.3212, 0.1134, 0.3463, 0.002039, 0.3406, 0.1386, 0.6242, 0.2016, 0.5392, 0.2213, 0.5524, 0.1683, 0.6433, 0.3622, 0.002231, 0.3599, 0.1235, 0.3328, 0.1244, 0.3214, 0.004749, 0.05996, 0.1625, 0.1547, 0.2271, 0.1412, 0.2491, 0.04051, 0.1955, 0.04402, 0.5176, 0.1393, 0.4661, 0.1519, 0.487, 0.06332, 0.5482, 0.3007, 0.684, 0.3099, 0.5815, 0.3331, 0.5825, 0.3351, 0.6849, 0.1715, 0.05554, 0.2313, 0.1566, 0.2092, 0.1711, 0.1391, 0.07773, 0.4183, 0.2423, 0.4212, 0.2065, 0.5214, 0.2225, 0.5198, 0.2425, 0.1683, 0.6433, 0.2213, 0.5524, 0.2423, 0.5634, 0.1998, 0.659, 0.3214, 0.004749, 0.3328, 0.1244, 0.306, 0.1283, 0.2816, 0.01133, 0.04051, 0.1955, 0.1412, 0.2491, 0.1302, 0.2723, 0.02487, 0.2303, 0.06332, 0.5482, 0.1519, 0.487, 0.1666, 0.5063, 0.08572, 0.5764, 0.3351, 0.6849, 0.3331, 0.5825, 0.3561, 0.581, 0.3693, 0.6824, 0.1391, 0.07773, 0.2092, 0.1711, 0.1889, 0.1879, 0.1095, 0.1032, 0.002605, 0.3778, 0.1133, 0.3714, 0.1159, 0.3962, 0.007209, 0.4146, 0.007209, 0.4146, 0.1159, 0.3962, 0.1211, 0.4205, 0.01575, 0.4504, 0.1998, 0.659, 0.2423, 0.5634, 0.2643, 0.5719, 0.2327, 0.671, 0.2816, 0.01133, 0.306, 0.1283, 0.28, 0.135, 0.2431, 0.0221, 0.02487, 0.2303, 0.1302, 0.2723, 0.1219, 0.2965, 0.01319, 0.2663, 0.08572, 0.5764, 0.1666, 0.5063, 0.1832, 0.5237, 0.1109, 0.6018, 0.3693, 0.6824, 0.3561, 0.581, 0.3782, 0.5768, 0.404, 0.6777, 0.1095, 0.1032, 0.1889, 0.1879, 0.1707, 0.2066, 0.08304, 0.1315, 0.01575, 0.4504, 0.1211, 0.4205, 0.129, 0.4439, 0.02808, 0.4849, 0.2327, 0.671, 0.2643, 0.5719, 0.2869, 0.578, 0.2664, 0.6794, 0.2431, 0.0221, 0.28, 0.135, 0.2549, 0.1445, 0.2063, 0.0369, 0.01319, 0.2663, 0.1219, 0.2965, 0.1162, 0.3212, 0.005567, 0.3033, 0.1109, 0.6018, 0.1832, 0.5237, 0.2016, 0.5392, 0.1386, 0.6242, 0.4042, 0.002569, 0.3872, 0.1257, 0.3599, 0.1235, 0.3622, 0.002231, 0.08304, 0.1315, 0.1707, 0.2066, 0.1547, 0.2271, 0.05996, 0.1625, 0.8815, 0.7303, 0.8819, 0.7134, 0.9066, 0.7146, 0.9062, 0.7303, 0.6469, 0.4717, 0.6111, 0.4688, 0.6271, 0.3685, 0.647, 0.3701, 0.6118, 0.01665, 0.6476, 0.01391, 0.6475, 0.1153, 0.6275, 0.1169, 0.6111, 0.4688, 0.5762, 0.4603, 0.6077, 0.3638, 0.6271, 0.3685, 0.6476, 0.01391, 0.6834, 0.0168, 0.6674, 0.117, 0.6475, 0.1153, 0.5762, 0.4603, 0.543, 0.4465, 0.5892, 0.3561, 0.6077, 0.3638, 0.6834, 0.0168, 0.7183, 0.02525, 0.6868, 0.1217, 0.6674, 0.117, 0.543, 0.4465, 0.5124, 0.4277, 0.5722, 0.3457, 0.5892, 0.3561, 0.7183, 0.02525, 0.7514, 0.03905, 0.7053, 0.1294, 0.6868, 0.1217, 0.5124, 0.4277, 0.4851, 0.4043, 0.557, 0.3326, 0.5722, 0.3457, 0.7514, 0.03905, 0.7819, 0.05786, 0.7223, 0.1398, 0.7053, 0.1294, 0.4851, 0.4043, 0.4618, 0.377, 0.544, 0.3174, 0.557, 0.3326, 0.7819, 0.05786, 0.8088, 0.08119, 0.7374, 0.1528, 0.7223, 0.1398, 0.4211, 0.2781, 0.4183, 0.2423, 0.5198, 0.2425, 0.5214, 0.2624, 0.4618, 0.377, 0.4431, 0.3463, 0.5336, 0.3003, 0.544, 0.3174, 0.8088, 0.08119, 0.8314, 0.1085, 0.7505, 0.1679, 0.7374, 0.1528, 0.4297, 0.1716, 0.4435, 0.1385, 0.5338, 0.1847, 0.5261, 0.2031, 0.4431, 0.3463, 0.4294, 0.3131, 0.526, 0.2819, 0.5336, 0.3003, 0.8312, 0.3772, 0.8086, 0.4046, 0.7372, 0.333, 0.7503, 0.3178, 0.4435, 0.1385, 0.4623, 0.1079, 0.5443, 0.1676, 0.5338, 0.1847, 0.4294, 0.3131, 0.4211, 0.2781, 0.5214, 0.2624, 0.526, 0.2819, 0.8086, 0.4046, 0.7815, 0.428, 0.722, 0.3459, 0.7372, 0.333, 0.4623, 0.1079, 0.4857, 0.08061, 0.5573, 0.1525, 0.5443, 0.1676, 0.4071, 0.6757, 0.4078, 0.6553, 0.4306, 0.6574, 0.43, 0.6752, 0.7815, 0.428, 0.7509, 0.4468, 0.7049, 0.3563, 0.722, 0.3459, 0.4857, 0.08061, 0.513, 0.05734, 0.5725, 0.1395, 0.5573, 0.1525, 0.4212, 0.2065, 0.4297, 0.1716, 0.5261, 0.2031, 0.5214, 0.2225, 0.7509, 0.4468, 0.7177, 0.4605, 0.6864, 0.364, 0.7049, 0.3563, 0.513, 0.05734, 0.5437, 0.03863, 0.5896, 0.1291, 0.5725, 0.1395, 0.7177, 0.4605, 0.6828, 0.4689, 0.667, 0.3686, 0.6864, 0.364, 0.5437, 0.03863, 0.5769, 0.02496, 0.6081, 0.1215, 0.5896, 0.1291, 0.6828, 0.4689, 0.6469, 0.4717, 0.647, 0.3701, 0.667, 0.3686, 0.6466, 0.9634, 0.6427, 0.9633, 0.6427, 0.7372, 0.6466, 0.7373, 0.6664, 0.9635, 0.6624, 0.9635, 0.6624, 0.7373, 0.6664, 0.7374, 0.7413, 0.9639, 0.7374, 0.9638, 0.7374, 0.7377, 0.7413, 0.7378, 0.6703, 0.9635, 0.6664, 0.9635, 0.6664, 0.7374, 0.6703, 0.7374, 0.7453, 0.9639, 0.7413, 0.9639, 0.7413, 0.7378, 0.7453, 0.7378, 0.6743, 0.9635, 0.6703, 0.9635, 0.6703, 0.7374, 0.6743, 0.7374, 0.7492, 0.9639, 0.7453, 0.9639, 0.7453, 0.7378, 0.7492, 0.7378, 0.6782, 0.9635, 0.6743, 0.9635, 0.6743, 0.7374, 0.6782, 0.7374, 0.7532, 0.9639, 0.7492, 0.9639, 0.7492, 0.7378, 0.7532, 0.7378, 0.7019, 0.9637, 0.6979, 0.9636, 0.6979, 0.7375, 0.7019, 0.7376, 0.6822, 0.9636, 0.6782, 0.9635, 0.6782, 0.7374, 0.6822, 0.7374, 0.7571, 0.964, 0.7532, 0.9639, 0.7532, 0.7378, 0.7571, 0.7378, 0.6783, 0.6183, 0.6783, 0.6034, 0.7362, 0.6091, 0.7362, 0.6129, 0.6861, 0.9636, 0.6822, 0.9636, 0.6822, 0.7374, 0.6861, 0.7375, 0.6348, 0.9633, 0.6309, 0.9633, 0.6309, 0.7372, 0.6348, 0.7372, 0.7098, 0.9637, 0.7058, 0.9637, 0.7058, 0.7376, 0.7098, 0.7376, 0.69, 0.9636, 0.6861, 0.9636, 0.6861, 0.7375, 0.69, 0.7375, 0.6387, 0.9633, 0.6348, 0.9633, 0.6348, 0.7372, 0.6387, 0.7372, 0.7137, 0.9637, 0.7098, 0.9637, 0.7098, 0.7376, 0.7137, 0.7376, 0.0002317, 0.7916, 0.002187, 0.7739, 0.0114, 0.7757, 0.009625, 0.7919, 0.822, 0.5702, 0.8286, 0.5836, 0.7743, 0.6036, 0.7726, 0.6003, 0.7177, 0.9637, 0.7137, 0.9637, 0.7137, 0.7376, 0.7177, 0.7376, 0.7058, 0.9637, 0.7019, 0.9637, 0.7019, 0.7376, 0.7058, 0.7376, 0.6427, 0.9633, 0.6387, 0.9633, 0.6387, 0.7372, 0.6427, 0.7372, 0.7216, 0.9638, 0.7177, 0.9637, 0.7177, 0.7376, 0.7216, 0.7377, 0.6506, 0.9634, 0.6466, 0.9634, 0.6466, 0.7373, 0.6506, 0.7373, 0.7256, 0.9638, 0.7216, 0.9638, 0.7216, 0.7377, 0.7256, 0.7377, 0.6545, 0.9634, 0.6506, 0.9634, 0.6506, 0.7373, 0.6545, 0.7373, 0.7295, 0.9638, 0.7256, 0.9638, 0.7256, 0.7377, 0.7295, 0.7377, 0.6585, 0.9634, 0.6545, 0.9634, 0.6545, 0.7373, 0.6585, 0.7373, 0.7335, 0.9638, 0.7295, 0.9638, 0.7295, 0.7377, 0.7335, 0.7377, 0.6624, 0.9635, 0.6585, 0.9634, 0.6585, 0.7373, 0.6624, 0.7373, 0.7175, 0.6789, 0.7052, 0.6702, 0.7432, 0.626, 0.7463, 0.6282, 0.8131, 0.5583, 0.822, 0.5702, 0.7726, 0.6003, 0.7703, 0.5973, 0.7311, 0.685, 0.7175, 0.6789, 0.7463, 0.6282, 0.7498, 0.6297, 0.802, 0.5483, 0.8131, 0.5583, 0.7703, 0.5973, 0.7675, 0.5948, 0.7457, 0.6884, 0.7311, 0.685, 0.7498, 0.6297, 0.7535, 0.6305, 0.7893, 0.5406, 0.802, 0.5483, 0.7675, 0.5948, 0.7643, 0.5929, 0.7607, 0.689, 0.7457, 0.6884, 0.7535, 0.6305, 0.7573, 0.6306, 0.7753, 0.5355, 0.7893, 0.5406, 0.7643, 0.5929, 0.7607, 0.5916, 0.7756, 0.6866, 0.7607, 0.689, 0.7573, 0.6306, 0.7611, 0.63, 0.7606, 0.5332, 0.7753, 0.5355, 0.7607, 0.5916, 0.757, 0.591, 0.7897, 0.6815, 0.7756, 0.6866, 0.7611, 0.63, 0.7647, 0.6287, 0.7457, 0.5337, 0.7606, 0.5332, 0.757, 0.591, 0.7532, 0.5912, 0.8026, 0.6738, 0.7897, 0.6815, 0.7647, 0.6287, 0.7679, 0.6267, 0.7312, 0.5371, 0.7457, 0.5337, 0.7532, 0.5912, 0.7495, 0.5921, 0.8138, 0.6638, 0.8026, 0.6738, 0.7679, 0.6267, 0.7707, 0.6241, 0.7176, 0.5431, 0.7312, 0.5371, 0.7495, 0.5921, 0.7461, 0.5937, 0.8229, 0.6518, 0.8138, 0.6638, 0.7707, 0.6241, 0.773, 0.6211, 0.6811, 0.633, 0.6783, 0.6183, 0.7362, 0.6129, 0.737, 0.6166, 0.7053, 0.5516, 0.7176, 0.5431, 0.7461, 0.5937, 0.743, 0.5959, 0.8296, 0.6382, 0.8229, 0.6518, 0.773, 0.6211, 0.7747, 0.6177, 0.694, 0.9636, 0.69, 0.9636, 0.69, 0.7375, 0.694, 0.7375, 0.695, 0.5624, 0.7053, 0.5516, 0.743, 0.5959, 0.7404, 0.5986, 0.8336, 0.6236, 0.8296, 0.6382, 0.7747, 0.6177, 0.7757, 0.614, 0.6867, 0.6469, 0.6811, 0.633, 0.737, 0.6166, 0.7384, 0.6201, 0.6868, 0.5749, 0.695, 0.5624, 0.7404, 0.5986, 0.7383, 0.6018, 0.8324, 0.598, 0.8334, 0.6129, 0.7756, 0.611, 0.7753, 0.6073, 0.6948, 0.6594, 0.6867, 0.6469, 0.7384, 0.6201, 0.7405, 0.6233, 0.6812, 0.5887, 0.6868, 0.5749, 0.7383, 0.6018, 0.7369, 0.6053, 0.8286, 0.5836, 0.8324, 0.598, 0.7753, 0.6073, 0.7743, 0.6036, 0.7052, 0.6702, 0.6948, 0.6594, 0.7405, 0.6233, 0.7432, 0.626, 0.6783, 0.6034, 0.6812, 0.5887, 0.7369, 0.6053, 0.7362, 0.6091, 0.3719, 0.7982, 0.3654, 0.8138, 0.356, 0.8279, 0.344, 0.8399, 0.3299, 0.8494, 0.3143, 0.8558, 0.2976, 0.8591, 0.2807, 0.8591, 0.264, 0.8558, 0.2484, 0.8494, 0.2343, 0.8399, 0.2223, 0.8279, 0.2129, 0.8138, 0.2064, 0.7982, 0.2031, 0.7816, 0.2031, 0.7646, 0.2064, 0.748, 0.2129, 0.7323, 0.2223, 0.7182, 0.2343, 0.7062, 0.2484, 0.6968, 0.264, 0.6903, 0.2807, 0.687, 0.2976, 0.687, 0.3143, 0.6903, 0.3299, 0.6968, 0.344, 0.7062, 0.356, 0.7182, 0.3654, 0.7323, 0.3719, 0.748, 0.3752, 0.7646, 0.3752, 0.7816, 0.8881, 0.6629, 0.8918, 0.6464, 0.9158, 0.6523, 0.9123, 0.6677, 0.4901, 0.5186, 0.5081, 0.5082, 0.5186, 0.529, 0.5028, 0.538, 0.8918, 0.6464, 0.8963, 0.63, 0.9199, 0.6372, 0.9158, 0.6523, 0.4734, 0.5309, 0.4901, 0.5186, 0.5028, 0.538, 0.4882, 0.5488, 0.8963, 0.63, 0.9016, 0.6139, 0.9249, 0.6222, 0.9199, 0.6372, 0.4582, 0.545, 0.4734, 0.5309, 0.4882, 0.5488, 0.4749, 0.5611, 0.9016, 0.6139, 0.9076, 0.5981, 0.9305, 0.6075, 0.9249, 0.6222, 0.4447, 0.5607, 0.4582, 0.545, 0.4749, 0.5611, 0.4631, 0.5748, 0.4078, 0.6553, 0.4108, 0.635, 0.4333, 0.6396, 0.4306, 0.6574, 0.9076, 0.5981, 0.9145, 0.5826, 0.9369, 0.5931, 0.9305, 0.6075, 0.4331, 0.5778, 0.4447, 0.5607, 0.4631, 0.5748, 0.4529, 0.5897, 0.6979, 0.9636, 0.694, 0.9636, 0.694, 0.7375, 0.6979, 0.7375, 0.9145, 0.5826, 0.9221, 0.5674, 0.9439, 0.579, 0.9369, 0.5931, 0.4235, 0.596, 0.4331, 0.5778, 0.4529, 0.5897, 0.4445, 0.6056, 0.4126, 0.7161, 0.4087, 0.6961, 0.4314, 0.693, 0.4347, 0.7105, 0.9221, 0.5674, 0.9304, 0.5526, 0.9516, 0.5653, 0.9439, 0.579, 0.4161, 0.6152, 0.4235, 0.596, 0.4445, 0.6056, 0.4379, 0.6223, 0.4187, 0.7355, 0.4126, 0.7161, 0.4347, 0.7105, 0.44, 0.7275, 0.9304, 0.5526, 0.9394, 0.5383, 0.96, 0.552, 0.9516, 0.5653, 0.4108, 0.635, 0.4161, 0.6152, 0.4379, 0.6223, 0.4333, 0.6396, 0.4269, 0.7541, 0.4187, 0.7355, 0.44, 0.7275, 0.4471, 0.7437, 0.9394, 0.5383, 0.9492, 0.5244, 0.9691, 0.5391, 0.96, 0.552, 0.4087, 0.6961, 0.4071, 0.6757, 0.43, 0.6752, 0.4314, 0.693, 0.4371, 0.7716, 0.4269, 0.7541, 0.4471, 0.7437, 0.456, 0.759, 0.9492, 0.5244, 0.9595, 0.511, 0.9787, 0.5266, 0.9691, 0.5391, 0.4493, 0.7878, 0.4371, 0.7716, 0.456, 0.759, 0.4666, 0.7732, 0.9595, 0.511, 0.9706, 0.4981, 0.989, 0.5147, 0.9787, 0.5266, 0.4631, 0.8025, 0.4493, 0.7878, 0.4666, 0.7732, 0.4787, 0.7861, 0.9706, 0.4981, 0.9822, 0.4858, 0.9998, 0.5032, 0.989, 0.5147, 0.4785, 0.8155, 0.4631, 0.8025, 0.4787, 0.7861, 0.4921, 0.7975, 0.9822, 0.9748, 0.9706, 0.9625, 0.989, 0.9459, 0.9998, 0.9574, 0.2026, 0.8494, 0.1923, 0.8641, 0.185, 0.858, 0.1944, 0.8447, 0.01455, 0.7408, 0.02462, 0.7262, 0.03184, 0.7322, 0.02266, 0.7455, 0.005064, 0.8267, 0.001198, 0.8093, 0.01052, 0.8081, 0.01406, 0.8239, 0.1923, 0.8641, 0.1796, 0.8769, 0.1734, 0.8696, 0.185, 0.858, 0.02462, 0.7262, 0.03693, 0.7135, 0.04308, 0.7205, 0.03184, 0.7322, 0.8819, 0.7473, 0.8815, 0.7303, 0.9062, 0.7303, 0.9066, 0.7461, 0.1796, 0.8769, 0.165, 0.8874, 0.1601, 0.8792, 0.1734, 0.8696, 0.03693, 0.7135, 0.05115, 0.7029, 0.05605, 0.7109, 0.04308, 0.7205, 0.002187, 0.7739, 0.007005, 0.7568, 0.01578, 0.7601, 0.0114, 0.7757, 0.165, 0.8874, 0.1489, 0.8953, 0.1455, 0.8865, 0.1601, 0.8792, 0.05115, 0.7029, 0.06689, 0.6949, 0.07042, 0.7035, 0.05605, 0.7109, 0.1489, 0.8953, 0.1318, 0.9005, 0.1298, 0.8912, 0.1455, 0.8865, 0.06689, 0.6949, 0.08373, 0.6895, 0.08578, 0.6986, 0.07042, 0.7035, 0.1318, 0.9005, 0.114, 0.9028, 0.1136, 0.8934, 0.1298, 0.8912, 0.08373, 0.6895, 0.1012, 0.687, 0.1017, 0.6963, 0.08578, 0.6986, 0.114, 0.9028, 0.09608, 0.9022, 0.09723, 0.8928, 0.1136, 0.8934, 0.1012, 0.687, 0.1188, 0.6874, 0.1178, 0.6966, 0.1017, 0.6963, 0.09608, 0.9022, 0.07855, 0.8987, 0.08121, 0.8896, 0.09723, 0.8928, 0.1188, 0.6874, 0.1362, 0.6906, 0.1336, 0.6996, 0.1178, 0.6966, 0.07855, 0.8987, 0.06184, 0.8923, 0.06595, 0.8838, 0.08121, 0.8896, 0.1362, 0.6906, 0.1527, 0.6967, 0.1488, 0.7051, 0.1336, 0.6996, 0.06184, 0.8923, 0.04641, 0.8833, 0.05186, 0.8756, 0.06595, 0.8838, 0.1527, 0.6967, 0.168, 0.7054, 0.1627, 0.713, 0.1488, 0.7051, 0.04641, 0.8833, 0.03268, 0.8719, 0.03932, 0.8652, 0.05186, 0.8756, 0.168, 0.7054, 0.1817, 0.7164, 0.1752, 0.7231, 0.1627, 0.713, 0.03268, 0.8719, 0.02102, 0.8584, 0.02865, 0.8529, 0.03932, 0.8652, 0.1817, 0.7164, 0.1933, 0.7295, 0.1859, 0.7351, 0.1752, 0.7231, 0.001198, 0.8093, 0.0002317, 0.7916, 0.009625, 0.7919, 0.01052, 0.8081, 0.02102, 0.8584, 0.01173, 0.8432, 0.02016, 0.839, 0.02865, 0.8529, 0.1933, 0.7295, 0.2026, 0.7444, 0.1944, 0.7485, 0.1859, 0.7351, 0.007005, 0.7568, 0.01455, 0.7408, 0.02266, 0.7455, 0.01578, 0.7601, 0.01173, 0.8432, 0.005064, 0.8267, 0.01406, 0.8239, 0.02016, 0.839, 0.5081, 0.5082, 0.5272, 0.4999, 0.5353, 0.5218, 0.5186, 0.529, 0.8852, 0.6796, 0.8881, 0.6629, 0.9123, 0.6677, 0.9096, 0.6832, 0.8852, 0.781, 0.8831, 0.7642, 0.9077, 0.7618, 0.9096, 0.7774, 0.5272, 0.4999, 0.5471, 0.4937, 0.5527, 0.5164, 0.5353, 0.5218, 0.8831, 0.6965, 0.8852, 0.6796, 0.9096, 0.6832, 0.9077, 0.6989, 0.8881, 0.7977, 0.8852, 0.781, 0.9096, 0.7774, 0.9123, 0.7929, 0.5471, 0.4937, 0.5677, 0.4899, 0.5707, 0.5131, 0.5527, 0.5164, 0.8819, 0.7134, 0.8831, 0.6965, 0.9077, 0.6989, 0.9066, 0.7146, 0.8918, 0.8142, 0.8881, 0.7977, 0.9123, 0.7929, 0.9158, 0.8083, 0.5677, 0.4899, 0.5886, 0.4883, 0.589, 0.5118, 0.5707, 0.5131, 0.8963, 0.8306, 0.8918, 0.8142, 0.9158, 0.8083, 0.9199, 0.8235, 0.5886, 0.4883, 0.6095, 0.4891, 0.6073, 0.5126, 0.589, 0.5118, 0.8831, 0.7642, 0.8819, 0.7473, 0.9066, 0.7461, 0.9077, 0.7618, 0.9016, 0.8467, 0.8963, 0.8306, 0.9199, 0.8235, 0.9249, 0.8384, 0.6095, 0.4891, 0.6298, 0.4924, 0.6257, 0.5156, 0.6073, 0.5126, 0.9076, 0.8625, 0.9016, 0.8467, 0.9249, 0.8384, 0.9305, 0.8531, 0.6297, 0.8457, 0.6106, 0.8498, 0.6076, 0.8278, 0.6249, 0.8244, 0.9145, 0.878, 0.9076, 0.8625, 0.9305, 0.8531, 0.9369, 0.8675, 0.6106, 0.8498, 0.5908, 0.8515, 0.5902, 0.8293, 0.6076, 0.8278, 0.9221, 0.8932, 0.9145, 0.878, 0.9369, 0.8675, 0.9439, 0.8816, 0.5908, 0.8515, 0.5708, 0.851, 0.5727, 0.8287, 0.5902, 0.8293, 0.9304, 0.908, 0.9221, 0.8932, 0.9439, 0.8816, 0.9516, 0.8953, 0.5708, 0.851, 0.5511, 0.8482, 0.5555, 0.8262, 0.5727, 0.8287, 0.9394, 0.9223, 0.9304, 0.908, 0.9516, 0.8953, 0.96, 0.9086, 0.5511, 0.8482, 0.5317, 0.8432, 0.5385, 0.8218, 0.5555, 0.8262, 0.9492, 0.9362, 0.9394, 0.9223, 0.96, 0.9086, 0.9691, 0.9215, 0.5317, 0.8432, 0.513, 0.836, 0.5222, 0.8155, 0.5385, 0.8218, 0.9595, 0.9496, 0.9492, 0.9362, 0.9691, 0.9215, 0.9787, 0.934, 0.513, 0.836, 0.4952, 0.8267, 0.5066, 0.8074, 0.5222, 0.8155, 0.9706, 0.9625, 0.9595, 0.9496, 0.9787, 0.934, 0.989, 0.9459, 0.4952, 0.8267, 0.4785, 0.8155, 0.4921, 0.7975, 0.5066, 0.8074, 0.002605, 0.3778, 0.007209, 0.4146, 0.00545, 0.4149, 0.0008107, 0.3779, 0.007209, 0.4146, 0.01575, 0.4504, 0.01405, 0.4509, 0.00545, 0.4149, 0.01575, 0.4504, 0.02808, 0.4849, 0.02645, 0.4856, 0.01405, 0.4509, 0.02808, 0.4849, 0.04402, 0.5176, 0.04248, 0.5185, 0.02645, 0.4856, 0.04402, 0.5176, 0.06332, 0.5482, 0.06189, 0.5493, 0.04248, 0.5185, 0.06332, 0.5482, 0.08572, 0.5764, 0.08442, 0.5776, 0.06189, 0.5493, 0.08572, 0.5764, 0.1109, 0.6018, 0.1098, 0.6031, 0.08442, 0.5776, 0.1109, 0.6018, 0.1386, 0.6242, 0.1376, 0.6256, 0.1098, 0.6031, 0.1386, 0.6242, 0.1683, 0.6433, 0.1675, 0.6448, 0.1376, 0.6256, 0.1683, 0.6433, 0.1998, 0.659, 0.1992, 0.6605, 0.1675, 0.6448, 0.1998, 0.659, 0.2327, 0.671, 0.2322, 0.6726, 0.1992, 0.6605, 0.2327, 0.671, 0.2664, 0.6794, 0.2661, 0.681, 0.2322, 0.6726, 0.2664, 0.6794, 0.3007, 0.684, 0.3006, 0.6856, 0.2661, 0.681, 0.3007, 0.684, 0.3351, 0.6849, 0.3351, 0.6865, 0.3006, 0.6856, 0.3351, 0.6849, 0.3693, 0.6824, 0.3695, 0.6841, 0.3351, 0.6865, 0.3693, 0.6824, 0.404, 0.6777, 0.4042, 0.6794, 0.3695, 0.6841, 0.4042, 0.002569, 0.3622, 0.002231, 0.3621, 0.0002317, 0.4041, 0.000507, 0.3622, 0.002231, 0.3214, 0.004749, 0.3211, 0.002798, 0.3621, 0.0002317, 0.3214, 0.004749, 0.2816, 0.01133, 0.2812, 0.009437, 0.3211, 0.002798, 0.2816, 0.01133, 0.2431, 0.0221, 0.2425, 0.02027, 0.2812, 0.009437, 0.2431, 0.0221, 0.2063, 0.0369, 0.2055, 0.03517, 0.2425, 0.02027, 0.2063, 0.0369, 0.1715, 0.05554, 0.1705, 0.05391, 0.2055, 0.03517, 0.1715, 0.05554, 0.1391, 0.07773, 0.1379, 0.07623, 0.1705, 0.05391, 0.1391, 0.07773, 0.1095, 0.1032, 0.1082, 0.1018, 0.1379, 0.07623, 0.1095, 0.1032, 0.08304, 0.1315, 0.0816, 0.1303, 0.1082, 0.1018, 0.08304, 0.1315, 0.05996, 0.1625, 0.05841, 0.1614, 0.0816, 0.1303, 0.05996, 0.1625, 0.04051, 0.1955, 0.03886, 0.1947, 0.05841, 0.1614, 0.04051, 0.1955, 0.02487, 0.2303, 0.02315, 0.2296, 0.03886, 0.1947, 0.02487, 0.2303, 0.01319, 0.2663, 0.01142, 0.2659, 0.02315, 0.2296, 0.01319, 0.2663, 0.005567, 0.3033, 0.003767, 0.303, 0.01142, 0.2659, 0.005567, 0.3033, 0.002039, 0.3406, 0.0002317, 0.3405, 0.003767, 0.303, 0.002039, 0.3406, 0.002605, 0.3778, 0.0008107, 0.3779, 0.0002317, 0.3405, 0.4142, 0.2423, 0.4171, 0.2059, 0.4212, 0.2065, 0.4183, 0.2423, 0.4171, 0.2059, 0.4257, 0.1703, 0.4297, 0.1716, 0.4212, 0.2065, 0.4257, 0.1703, 0.4398, 0.1366, 0.4435, 0.1385, 0.4297, 0.1716, 0.4398, 0.1366, 0.459, 0.1054, 0.4623, 0.1079, 0.4435, 0.1385, 0.459, 0.1054, 0.4828, 0.07767, 0.4857, 0.08061, 0.4623, 0.1079, 0.4828, 0.07767, 0.5106, 0.05398, 0.513, 0.05734, 0.4857, 0.08061, 0.5106, 0.05398, 0.5418, 0.03494, 0.5437, 0.03863, 0.513, 0.05734, 0.5418, 0.03494, 0.5756, 0.02102, 0.5769, 0.02496, 0.5437, 0.03863, 0.5756, 0.02102, 0.6112, 0.01256, 0.6118, 0.01665, 0.5769, 0.02496, 0.6112, 0.01256, 0.6476, 0.00977, 0.6476, 0.01391, 0.6118, 0.01665, 0.6476, 0.00977, 0.6841, 0.01272, 0.6834, 0.0168, 0.6476, 0.01391, 0.6841, 0.01272, 0.7196, 0.02132, 0.7183, 0.02525, 0.6834, 0.0168, 0.7196, 0.02132, 0.7533, 0.03538, 0.7514, 0.03905, 0.7183, 0.02525, 0.7533, 0.03538, 0.7843, 0.05454, 0.7819, 0.05786, 0.7514, 0.03905, 0.7843, 0.05454, 0.8118, 0.07833, 0.8088, 0.08119, 0.7819, 0.05786, 0.8118, 0.07833, 0.8347, 0.1062, 0.8314, 0.1085, 0.8088, 0.08119, 0.8346, 0.3795, 0.8116, 0.4075, 0.8086, 0.4046, 0.8312, 0.3772, 0.8116, 0.4075, 0.7839, 0.4314, 0.7815, 0.428, 0.8086, 0.4046, 0.7839, 0.4314, 0.7528, 0.4505, 0.7509, 0.4468, 0.7815, 0.428, 0.7528, 0.4505, 0.719, 0.4645, 0.7177, 0.4605, 0.7509, 0.4468, 0.719, 0.4645, 0.6834, 0.473, 0.6828, 0.4689, 0.7177, 0.4605, 0.6834, 0.473, 0.6469, 0.4758, 0.6469, 0.4717, 0.6828, 0.4689, 0.6469, 0.4758, 0.6104, 0.4729, 0.6111, 0.4688, 0.6469, 0.4717, 0.6104, 0.4729, 0.5749, 0.4643, 0.5762, 0.4603, 0.6111, 0.4688, 0.5749, 0.4643, 0.5411, 0.4502, 0.543, 0.4465, 0.5762, 0.4603, 0.5411, 0.4502, 0.51, 0.4311, 0.5124, 0.4277, 0.543, 0.4465, 0.51, 0.4311, 0.4822, 0.4073, 0.4851, 0.4043, 0.5124, 0.4277, 0.4822, 0.4073, 0.4585, 0.3794, 0.4618, 0.377, 0.4851, 0.4043, 0.4585, 0.3794, 0.4394, 0.3482, 0.4431, 0.3463, 0.4618, 0.377, 0.4394, 0.3482, 0.4255, 0.3144, 0.4294, 0.3131, 0.4431, 0.3463, 0.4255, 0.3144, 0.417, 0.2788, 0.4211, 0.2781, 0.4294, 0.3131, 0.417, 0.2788, 0.4142, 0.2423, 0.4183, 0.2423, 0.4211, 0.2781, 0.4047, 0.6758, 0.4054, 0.6551, 0.4078, 0.6553, 0.4071, 0.6757, 0.4054, 0.6551, 0.4084, 0.6345, 0.4108, 0.635, 0.4078, 0.6553, 0.4084, 0.6345, 0.4137, 0.6144, 0.4161, 0.6152, 0.4108, 0.635, 0.4137, 0.6144, 0.4213, 0.595, 0.4235, 0.596, 0.4161, 0.6152, 0.4213, 0.595, 0.431, 0.5765, 0.4331, 0.5778, 0.4235, 0.596, 0.431, 0.5765, 0.4428, 0.5592, 0.4447, 0.5607, 0.4331, 0.5778, 0.4428, 0.5592, 0.4564, 0.5433, 0.4582, 0.545, 0.4447, 0.5607, 0.4564, 0.5433, 0.4718, 0.529, 0.4734, 0.5309, 0.4582, 0.545, 0.4718, 0.529, 0.4887, 0.5165, 0.4901, 0.5186, 0.4734, 0.5309, 0.4887, 0.5165, 0.507, 0.5059, 0.5081, 0.5082, 0.4901, 0.5186, 0.507, 0.5059, 0.5263, 0.4975, 0.5272, 0.4999, 0.5081, 0.5082, 0.5263, 0.4975, 0.5465, 0.4913, 0.5471, 0.4937, 0.5272, 0.4999, 0.5465, 0.4913, 0.5674, 0.4874, 0.5677, 0.4899, 0.5471, 0.4937, 0.5674, 0.4874, 0.5885, 0.4858, 0.5886, 0.4883, 0.5677, 0.4899, 0.5885, 0.4858, 0.6097, 0.4866, 0.6095, 0.4891, 0.5886, 0.4883, 0.6097, 0.4866, 0.6304, 0.49, 0.6298, 0.4924, 0.6095, 0.4891, 0.6304, 0.848, 0.6109, 0.8522, 0.6106, 0.8498, 0.6297, 0.8457, 0.6109, 0.8522, 0.5908, 0.8539, 0.5908, 0.8515, 0.6106, 0.8498, 0.5908, 0.8539, 0.5706, 0.8534, 0.5708, 0.851, 0.5908, 0.8515, 0.5706, 0.8534, 0.5506, 0.8505, 0.5511, 0.8482, 0.5708, 0.851, 0.5506, 0.8505, 0.531, 0.8455, 0.5317, 0.8432, 0.5511, 0.8482, 0.531, 0.8455, 0.512, 0.8382, 0.513, 0.836, 0.5317, 0.8432, 0.512, 0.8382, 0.4939, 0.8288, 0.4952, 0.8267, 0.513, 0.836, 0.4939, 0.8288, 0.477, 0.8175, 0.4785, 0.8155, 0.4952, 0.8267, 0.477, 0.8175, 0.4614, 0.8042, 0.4631, 0.8025, 0.4785, 0.8155, 0.4614, 0.8042, 0.4474, 0.7893, 0.4493, 0.7878, 0.4631, 0.8025, 0.4474, 0.7893, 0.4351, 0.7729, 0.4371, 0.7716, 0.4493, 0.7878, 0.4351, 0.7729, 0.4247, 0.7552, 0.4269, 0.7541, 0.4371, 0.7716, 0.4247, 0.7552, 0.4164, 0.7364, 0.4187, 0.7355, 0.4269, 0.7541, 0.4164, 0.7364, 0.4102, 0.7167, 0.4126, 0.7161, 0.4187, 0.7355, 0.4102, 0.7167, 0.4063, 0.6964, 0.4087, 0.6961, 0.4126, 0.7161, 0.4063, 0.6964, 0.4047, 0.6758, 0.4071, 0.6757, 0.4087, 0.6961, 0.7362, 0.6129, 0.7362, 0.6091, 0.7393, 0.6094, 0.7394, 0.6126, 0.737, 0.6166, 0.7362, 0.6129, 0.7394, 0.6126, 0.74, 0.6157, 0.7384, 0.6201, 0.737, 0.6166, 0.74, 0.6157, 0.7412, 0.6187, 0.7405, 0.6233, 0.7384, 0.6201, 0.7412, 0.6187, 0.743, 0.6213, 0.7432, 0.626, 0.7405, 0.6233, 0.743, 0.6213, 0.7452, 0.6236, 0.7463, 0.6282, 0.7432, 0.626, 0.7452, 0.6236, 0.7479, 0.6254, 0.7498, 0.6297, 0.7463, 0.6282, 0.7479, 0.6254, 0.7508, 0.6267, 0.7535, 0.6305, 0.7498, 0.6297, 0.7508, 0.6267, 0.7539, 0.6274, 0.7573, 0.6306, 0.7535, 0.6305, 0.7539, 0.6274, 0.7571, 0.6275, 0.7611, 0.63, 0.7573, 0.6306, 0.7571, 0.6275, 0.7603, 0.627, 0.7647, 0.6287, 0.7611, 0.63, 0.7603, 0.627, 0.7633, 0.6259, 0.7679, 0.6267, 0.7647, 0.6287, 0.7633, 0.6259, 0.766, 0.6242, 0.7707, 0.6241, 0.7679, 0.6267, 0.766, 0.6242, 0.7684, 0.622, 0.773, 0.6211, 0.7707, 0.6241, 0.7684, 0.622, 0.7703, 0.6194, 0.7747, 0.6177, 0.773, 0.6211, 0.7703, 0.6194, 0.7717, 0.6165, 0.7757, 0.614, 0.7747, 0.6177, 0.7717, 0.6165, 0.7726, 0.6134, 0.7753, 0.6073, 0.7756, 0.611, 0.7725, 0.6111, 0.7722, 0.6078, 0.7743, 0.6036, 0.7753, 0.6073, 0.7722, 0.6078, 0.7714, 0.6048, 0.7726, 0.6003, 0.7743, 0.6036, 0.7714, 0.6048, 0.77, 0.6019, 0.7703, 0.5973, 0.7726, 0.6003, 0.77, 0.6019, 0.768, 0.5994, 0.7675, 0.5948, 0.7703, 0.5973, 0.768, 0.5994, 0.7657, 0.5973, 0.7643, 0.5929, 0.7675, 0.5948, 0.7657, 0.5973, 0.7629, 0.5957, 0.7607, 0.5916, 0.7643, 0.5929, 0.7629, 0.5957, 0.7599, 0.5946, 0.757, 0.591, 0.7607, 0.5916, 0.7599, 0.5946, 0.7568, 0.5942, 0.7532, 0.5912, 0.757, 0.591, 0.7568, 0.5942, 0.7536, 0.5943, 0.7495, 0.5921, 0.7532, 0.5912, 0.7536, 0.5943, 0.7505, 0.5951, 0.7461, 0.5937, 0.7495, 0.5921, 0.7505, 0.5951, 0.7476, 0.5964, 0.743, 0.5959, 0.7461, 0.5937, 0.7476, 0.5964, 0.745, 0.5982, 0.7404, 0.5986, 0.743, 0.5959, 0.745, 0.5982, 0.7428, 0.6006, 0.7383, 0.6018, 0.7404, 0.5986, 0.7428, 0.6006, 0.7411, 0.6032, 0.7369, 0.6053, 0.7383, 0.6018, 0.7411, 0.6032, 0.7399, 0.6062, 0.7362, 0.6091, 0.7369, 0.6053, 0.7399, 0.6062, 0.7393, 0.6094, 0.43, 0.6752, 0.4306, 0.6574, 0.4341, 0.6577, 0.4334, 0.6752, 0.4306, 0.6574, 0.4333, 0.6396, 0.4367, 0.6403, 0.4341, 0.6577, 0.4333, 0.6396, 0.4379, 0.6223, 0.4412, 0.6234, 0.4367, 0.6403, 0.4379, 0.6223, 0.4445, 0.6056, 0.4476, 0.607, 0.4412, 0.6234, 0.4445, 0.6056, 0.4529, 0.5897, 0.4559, 0.5915, 0.4476, 0.607, 0.4529, 0.5897, 0.4631, 0.5748, 0.4659, 0.5769, 0.4559, 0.5915, 0.4631, 0.5748, 0.4749, 0.5611, 0.4774, 0.5635, 0.4659, 0.5769, 0.4749, 0.5611, 0.4882, 0.5488, 0.4904, 0.5515, 0.4774, 0.5635, 0.4882, 0.5488, 0.5028, 0.538, 0.5047, 0.541, 0.4904, 0.5515, 0.5028, 0.538, 0.5186, 0.529, 0.5201, 0.5321, 0.5047, 0.541, 0.5186, 0.529, 0.5353, 0.5218, 0.5365, 0.5251, 0.5201, 0.5321, 0.5353, 0.5218, 0.5527, 0.5164, 0.5536, 0.5199, 0.5365, 0.5251, 0.5527, 0.5164, 0.5707, 0.5131, 0.5712, 0.5166, 0.5536, 0.5199, 0.5707, 0.5131, 0.589, 0.5118, 0.589, 0.5154, 0.5712, 0.5166, 0.589, 0.5118, 0.6073, 0.5126, 0.6069, 0.5161, 0.589, 0.5154, 0.6073, 0.5126, 0.6257, 0.5156, 0.6248, 0.519, 0.6069, 0.5161, 0.6249, 0.8244, 0.6076, 0.8278, 0.6071, 0.8245, 0.6239, 0.8211, 0.6076, 0.8278, 0.5902, 0.8293, 0.5901, 0.8259, 0.6071, 0.8245, 0.5902, 0.8293, 0.5727, 0.8287, 0.573, 0.8254, 0.5901, 0.8259, 0.5727, 0.8287, 0.5555, 0.8262, 0.5561, 0.8229, 0.573, 0.8254, 0.5555, 0.8262, 0.5385, 0.8218, 0.5396, 0.8186, 0.5561, 0.8229, 0.5385, 0.8218, 0.5222, 0.8155, 0.5236, 0.8124, 0.5396, 0.8186, 0.5222, 0.8155, 0.5066, 0.8074, 0.5084, 0.8045, 0.5236, 0.8124, 0.5066, 0.8074, 0.4921, 0.7975, 0.4941, 0.7949, 0.5084, 0.8045, 0.4921, 0.7975, 0.4787, 0.7861, 0.481, 0.7837, 0.4941, 0.7949, 0.4787, 0.7861, 0.4666, 0.7732, 0.4692, 0.7711, 0.481, 0.7837, 0.4666, 0.7732, 0.456, 0.759, 0.4589, 0.7572, 0.4692, 0.7711, 0.456, 0.759, 0.4471, 0.7437, 0.4502, 0.7422, 0.4589, 0.7572, 0.4471, 0.7437, 0.44, 0.7275, 0.4432, 0.7263, 0.4502, 0.7422, 0.44, 0.7275, 0.4347, 0.7105, 0.438, 0.7097, 0.4432, 0.7263, 0.4347, 0.7105, 0.4314, 0.693, 0.4348, 0.6926, 0.438, 0.7097, 0.4314, 0.693, 0.43, 0.6752, 0.4334, 0.6752, 0.4348, 0.6926, 0.009625, 0.7919, 0.0114, 0.7757, 0.01403, 0.7763, 0.01231, 0.7919, 0.0114, 0.7757, 0.01578, 0.7601, 0.0183, 0.7611, 0.01403, 0.7763, 0.01578, 0.7601, 0.02266, 0.7455, 0.02499, 0.7468, 0.0183, 0.7611, 0.02266, 0.7455, 0.03184, 0.7322, 0.03392, 0.7339, 0.02499, 0.7468, 0.03184, 0.7322, 0.04308, 0.7205, 0.04484, 0.7225, 0.03392, 0.7339, 0.04308, 0.7205, 0.05605, 0.7109, 0.05746, 0.7132, 0.04484, 0.7225, 0.05605, 0.7109, 0.07042, 0.7035, 0.07144, 0.706, 0.05746, 0.7132, 0.07042, 0.7035, 0.08578, 0.6986, 0.08638, 0.7012, 0.07144, 0.706, 0.08578, 0.6986, 0.1017, 0.6963, 0.1019, 0.699, 0.08638, 0.7012, 0.1017, 0.6963, 0.1178, 0.6966, 0.1176, 0.6993, 0.1019, 0.699, 0.1178, 0.6966, 0.1336, 0.6996, 0.1329, 0.7022, 0.1176, 0.6993, 0.1336, 0.6996, 0.1488, 0.7051, 0.1476, 0.7075, 0.1329, 0.7022, 0.1488, 0.7051, 0.1627, 0.713, 0.1612, 0.7152, 0.1476, 0.7075, 0.1627, 0.713, 0.1752, 0.7231, 0.1734, 0.725, 0.1612, 0.7152, 0.1752, 0.7231, 0.1859, 0.7351, 0.1838, 0.7367, 0.1734, 0.725, 0.1859, 0.7351, 0.1944, 0.7485, 0.1921, 0.7497, 0.1838, 0.7367, 0.1944, 0.8447, 0.185, 0.858, 0.1829, 0.8562, 0.1921, 0.8433, 0.185, 0.858, 0.1734, 0.8696, 0.1717, 0.8675, 0.1829, 0.8562, 0.1734, 0.8696, 0.1601, 0.8792, 0.1587, 0.8769, 0.1717, 0.8675, 0.1601, 0.8792, 0.1455, 0.8865, 0.1445, 0.884, 0.1587, 0.8769, 0.1455, 0.8865, 0.1298, 0.8912, 0.1292, 0.8886, 0.1445, 0.884, 0.1298, 0.8912, 0.1136, 0.8934, 0.1134, 0.8907, 0.1292, 0.8886, 0.1136, 0.8934, 0.09723, 0.8928, 0.09754, 0.8901, 0.1134, 0.8907, 0.09723, 0.8928, 0.08121, 0.8896, 0.08196, 0.887, 0.09754, 0.8901, 0.08121, 0.8896, 0.06595, 0.8838, 0.06712, 0.8814, 0.08196, 0.887, 0.06595, 0.8838, 0.05186, 0.8756, 0.05341, 0.8734, 0.06712, 0.8814, 0.05186, 0.8756, 0.03932, 0.8652, 0.0412, 0.8633, 0.05341, 0.8734, 0.03932, 0.8652, 0.02865, 0.8529, 0.03083, 0.8513, 0.0412, 0.8633, 0.02865, 0.8529, 0.02016, 0.839, 0.02257, 0.8378, 0.03083, 0.8513, 0.02016, 0.839, 0.01406, 0.8239, 0.01663, 0.8231, 0.02257, 0.8378, 0.01406, 0.8239, 0.01052, 0.8081, 0.01319, 0.8077, 0.01663, 0.8231, 0.01052, 0.8081, 0.009625, 0.7919, 0.01231, 0.7919, 0.01319, 0.8077, 0.4047, 0.2423, 0.4077, 0.2043, 0.4171, 0.2059, 0.4142, 0.2423])
me_cylinder.materials.append(mat_metal)
me_cylinder.use_remesh_fix_poles = True
me_cylinder.use_remesh_preserve_attributes = False
me_cylinder.use_mirror_vertex_groups = False
me_cylinder.update()

# ---- objects
ob_cylinder = bpy.data.objects.new('Cylinder', me_cylinder)

# ---- transforms, parenting, visibility, modifiers, constraints
ob_cylinder.location = (0.0, 0.0, 0.0)
ob_cylinder.lineart.crease_threshold = 0.0

# ---- collection membership
col_collection.objects.link(ob_cylinder)

# ---- scene / render settings (as saved in the file)
scene.frame_start = 1; scene.frame_end = 250; scene.frame_set(1)
scene.render.engine = 'BLENDER_EEVEE_NEXT'
scene.cycles.use_denoising = False
scene.cycles.samples = 128
scene.cycles.sampling_pattern = 'TABULATED_SOBOL'
scene.cycles.use_adaptive_sampling = False
scene.cycles.use_light_tree = False
scene.view_settings.view_transform = 'Filmic'
bpy.context.view_layer.update()

# ---- added for rendering (the .blend has no active camera and no usable light): camera, sun
cam_auto = bpy.data.cameras.new('AutoCamera')
cam_auto.lens = 50.0
cam_auto.sensor_width = 36.0
cam_auto.clip_end = 1000.0
ob_auto_camera = bpy.data.objects.new('AutoCamera', cam_auto)
scene.collection.objects.link(ob_auto_camera)
ob_auto_camera.location = (3.59633, -4.3156, 4.78642)
ob_auto_camera.rotation_euler = (1.09748, -7.21219e-08, 0.694738)
scene.camera = ob_auto_camera
light_auto_sun = bpy.data.lights.new('AutoSun', 'SUN')
light_auto_sun.energy = 3.0
light_auto_sun.angle = 0.0523599
ob_auto_sun = bpy.data.objects.new('AutoSun', light_auto_sun)
scene.collection.objects.link(ob_auto_sun)
ob_auto_sun.rotation_euler = (0.872665, 0.174533, 0.523599)
bpy.context.view_layer.update()
